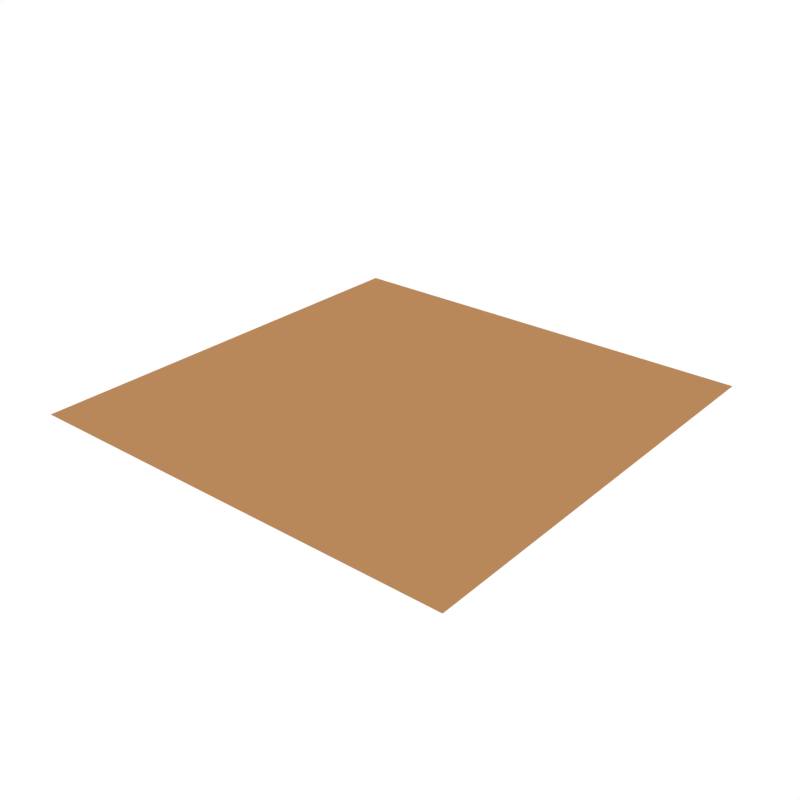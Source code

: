 # Source: Cube_Grass_Bottom_Tall.blend  (saved by Blender 2.79.0; exported with 4.5.12 LTS)
import bpy
from mathutils import Matrix  # noqa: F401  (used for matrix-valued properties, if any)

bpy.ops.wm.read_factory_settings(use_empty=True)
scene = bpy.context.scene
scene.name = 'Scene'

# ---- collections
col_collection_1 = bpy.data.collections.new('Collection 1'); scene.collection.children.link(col_collection_1)

# ---- materials (node trees are filled in below, after node groups)
mat_green_light = bpy.data.materials.new('Green_Light')
mat_green_light.alpha_threshold = 0.0
mat_green_light.diffuse_color = (0.3129, 0.4109, 0.02278, 1.0)
mat_green_light.roughness = 0.5
mat_dirt_1 = bpy.data.materials.new('Dirt_1')
mat_dirt_1.alpha_threshold = 0.0
mat_dirt_1.diffuse_color = (0.4869, 0.247, 0.1019, 1.0)
mat_dirt_1.roughness = 0.5

# ---- node groups
ng_auto_smooth = bpy.data.node_groups.new('Auto Smooth', 'GeometryNodeTree')
_s = ng_auto_smooth.interface.new_socket(name='Geometry', in_out='OUTPUT', socket_type='NodeSocketGeometry')
_s = ng_auto_smooth.interface.new_socket(name='Geometry', in_out='INPUT', socket_type='NodeSocketGeometry')
_s = ng_auto_smooth.interface.new_socket(name='Angle', in_out='INPUT', socket_type='NodeSocketFloat')
_s.subtype = 'ANGLE'
_s.min_value = 0.0
_s.max_value = 3.142
ng_auto_smooth.is_modifier = True
_N = ng_auto_smooth.nodes; _L = ng_auto_smooth.links
n0 = _N.new('NodeGroupOutput'); n0.name = 'Group Output'; n0.location = (480, -100)
n1 = _N.new('NodeGroupInput'); n1.name = 'Group Input'; n1.location = (-420, -300)
n2 = _N.new('NodeGroupInput'); n2.name = 'Group Input.001'; n2.location = (-60, -100)
n3 = _N.new('GeometryNodeSetShadeSmooth'); n3.name = 'Set Shade Smooth'; n3.location = (120, -100)
n3.domain = 'EDGE'
n4 = _N.new('GeometryNodeSetShadeSmooth'); n4.name = 'Set Shade Smooth.001'; n4.location = (300, -100)
n5 = _N.new('GeometryNodeInputMeshEdgeAngle'); n5.name = 'Edge Angle'; n5.location = (-420, -220)
n6 = _N.new('GeometryNodeInputEdgeSmooth'); n6.name = 'Is Edge Smooth'; n6.location = (-60, -160)
n7 = _N.new('GeometryNodeInputShadeSmooth'); n7.name = 'Is Face Smooth'; n7.location = (-240, -340)
n8 = _N.new('FunctionNodeBooleanMath'); n8.name = 'Boolean Math'; n8.location = (-60, -220)
n9 = _N.new('FunctionNodeCompare'); n9.name = 'Compare'; n9.location = (-240, -180)
n9.operation = 'LESS_EQUAL'
_L.new(n5.outputs[0], n9.inputs[0])
_L.new(n4.outputs[0], n0.inputs[0])
_L.new(n1.outputs[1], n9.inputs[1])
_L.new(n9.outputs[0], n8.inputs[0])
_L.new(n7.outputs[0], n8.inputs[1])
_L.new(n2.outputs[0], n3.inputs[0])
_L.new(n6.outputs[0], n3.inputs[1])
_L.new(n3.outputs[0], n4.inputs[0])
_L.new(n8.outputs[0], n3.inputs[2])
n0.is_active_output = True

# ---- material node trees

# ---- world
world_world = bpy.data.worlds.new('World'); scene.world = world_world
world_world.color = (1.0, 1.0, 1.0)
world_world.use_sun_shadow = False
world_world.sun_shadow_jitter_overblur = 0.0
world_world.cycles.sampling_method = 'NONE'
world_world.cycles.sample_map_resolution = 256

# ---- meshes
me_cube_411 = bpy.data.meshes.new('Cube.411')
me_cube_411.from_pydata([(-1.0, -1.0, -1.0), (1.0, -1.0, -1.0), (-1.0, 1.0, -1.0), (1.0, 1.0, -1.0)], [], [(3, 1, 0, 2)])
me_cube_411.polygons.foreach_set('use_smooth', [True] * 1)
me_cube_411.polygons.foreach_set('material_index', [1])
me_cube_411.materials.append(mat_green_light)
me_cube_411.materials.append(mat_dirt_1)
me_cube_411.use_remesh_preserve_volume = False
me_cube_411.use_remesh_preserve_attributes = False
me_cube_411.use_mirror_vertex_groups = False
me_cube_411.update()

# ---- objects
ob_cube_grass_bottom_tall = bpy.data.objects.new('Cube_Grass_Bottom_Tall', me_cube_411)

# ---- transforms, parenting, visibility, modifiers, constraints
ob_cube_grass_bottom_tall.location = (0.0, 0.0, 0.0)
ob_cube_grass_bottom_tall.lineart.crease_threshold = 0.0
_m = ob_cube_grass_bottom_tall.modifiers.new('Auto Smooth', 'NODES')
_m.node_group = ng_auto_smooth
_gi = [s.identifier for s in ng_auto_smooth.interface.items_tree if s.item_type == 'SOCKET' and s.in_out == 'INPUT']
_m[_gi[1]] = 0.7051  # Angle

# ---- collection membership
col_collection_1.objects.link(ob_cube_grass_bottom_tall)

# ---- scene / render settings (as saved in the file)
scene.frame_start = 1; scene.frame_end = 250; scene.frame_set(0)
scene.render.engine = 'CYCLES'
scene.render.resolution_x = 1000
scene.render.resolution_y = 1000
scene.render.dither_intensity = 0.0
scene.cycles.samples = 200
scene.cycles.sampling_pattern = 'TABULATED_SOBOL'
scene.cycles.light_sampling_threshold = 0.0
scene.cycles.use_adaptive_sampling = False
scene.cycles.use_light_tree = False
scene.cycles.caustics_reflective = False
scene.cycles.caustics_refractive = False
scene.cycles.blur_glossy = 0.0
scene.cycles.max_bounces = 2
scene.cycles.pixel_filter_type = 'GAUSSIAN'
scene.cycles.sample_clamp_indirect = 0.0
scene.view_settings.view_transform = 'Standard'
bpy.context.view_layer.update()

# ---- added for rendering (the .blend has no active camera): camera
cam_auto = bpy.data.cameras.new('AutoCamera')
cam_auto.lens = 50.0
cam_auto.sensor_width = 36.0
cam_auto.clip_end = 1000.0
ob_auto_camera = bpy.data.objects.new('AutoCamera', cam_auto)
scene.collection.objects.link(ob_auto_camera)
ob_auto_camera.location = (2.61693, -3.14032, 1.09354)
ob_auto_camera.rotation_euler = (1.09748, -7.21219e-08, 0.694738)
scene.camera = ob_auto_camera
bpy.context.view_layer.update()

